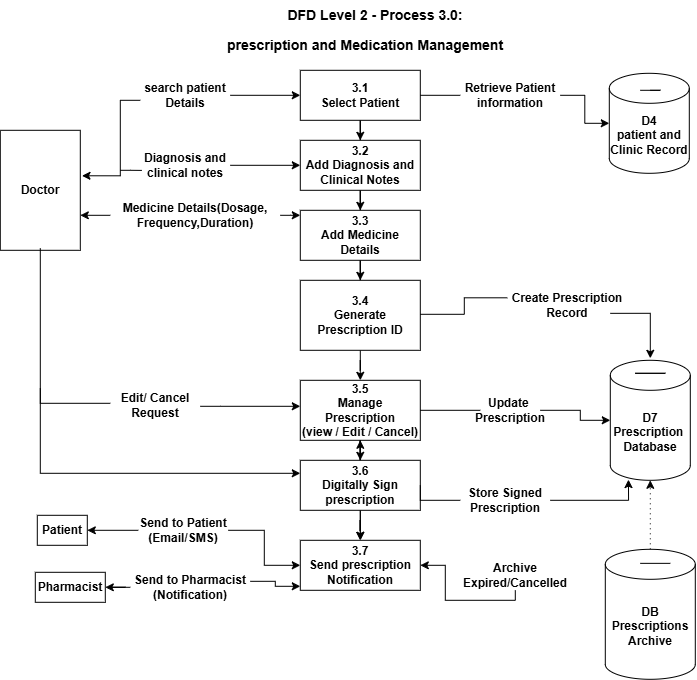

The diagram above was exported from draw.io. Its source (the exported page's mxGraphModel, read from the mxfile embedded in the PNG):
<mxGraphModel dx="1288" dy="703" grid="1" gridSize="12" guides="1" tooltips="1" connect="1" arrows="1" fold="1" page="1" pageScale="1" pageWidth="850" pageHeight="1100" math="0" shadow="0">
  <root>
    <mxCell id="0" />
    <mxCell id="1" parent="0" />
    <mxCell id="Og4vdgY9E5WI4XseQgux-2" parent="1" style="text;html=1;whiteSpace=wrap;strokeColor=none;fillColor=none;align=center;verticalAlign=middle;rounded=0;" value="&lt;b&gt;&lt;font style=&quot;font-size: 14px;&quot;&gt;DFD Level 2 - Process 3.0:&lt;/font&gt;&lt;/b&gt;" vertex="1">
      <mxGeometry height="30" width="290" x="293" y="52" as="geometry" />
    </mxCell>
    <mxCell id="Og4vdgY9E5WI4XseQgux-3" parent="1" style="text;html=1;whiteSpace=wrap;strokeColor=none;fillColor=none;align=center;verticalAlign=middle;rounded=0;" value="&lt;b&gt;&lt;font style=&quot;font-size: 14px;&quot;&gt;prescription and Medication Management&lt;/font&gt;&lt;/b&gt;" vertex="1">
      <mxGeometry height="30" width="390" x="233" y="82" as="geometry" />
    </mxCell>
    <mxCell id="Og4vdgY9E5WI4XseQgux-14" edge="1" parent="1" source="Og4vdgY9E5WI4XseQgux-4" style="edgeStyle=orthogonalEdgeStyle;rounded=0;orthogonalLoop=1;jettySize=auto;html=1;" target="Og4vdgY9E5WI4XseQgux-5" value="">
      <mxGeometry relative="1" as="geometry" />
    </mxCell>
    <mxCell id="Og4vdgY9E5WI4XseQgux-4" parent="1" style="rounded=0;whiteSpace=wrap;html=1;" value="&lt;b&gt;3.1&lt;/b&gt;&lt;div&gt;&lt;b&gt;Select Patient&lt;/b&gt;&lt;/div&gt;" vertex="1">
      <mxGeometry height="50" width="120" x="363" y="122" as="geometry" />
    </mxCell>
    <mxCell id="Og4vdgY9E5WI4XseQgux-15" edge="1" parent="1" source="Og4vdgY9E5WI4XseQgux-5" style="edgeStyle=orthogonalEdgeStyle;rounded=0;orthogonalLoop=1;jettySize=auto;html=1;" target="Og4vdgY9E5WI4XseQgux-6" value="">
      <mxGeometry relative="1" as="geometry" />
    </mxCell>
    <mxCell id="Og4vdgY9E5WI4XseQgux-23" edge="1" parent="1" source="Og4vdgY9E5WI4XseQgux-5" style="edgeStyle=orthogonalEdgeStyle;rounded=0;orthogonalLoop=1;jettySize=auto;html=1;exitX=0.5;exitY=0;exitDx=0;exitDy=0;">
      <mxGeometry relative="1" as="geometry">
        <mxPoint x="423" y="192" as="targetPoint" />
      </mxGeometry>
    </mxCell>
    <mxCell id="Og4vdgY9E5WI4XseQgux-5" parent="1" style="rounded=0;whiteSpace=wrap;html=1;" value="&lt;b&gt;3.2&lt;/b&gt;&lt;div&gt;&lt;b&gt;Add Diagnosis and Clinical Notes&lt;/b&gt;&lt;/div&gt;" vertex="1">
      <mxGeometry height="50" width="120" x="363" y="192" as="geometry" />
    </mxCell>
    <mxCell id="Og4vdgY9E5WI4XseQgux-17" edge="1" parent="1" source="Og4vdgY9E5WI4XseQgux-6" style="edgeStyle=orthogonalEdgeStyle;rounded=0;orthogonalLoop=1;jettySize=auto;html=1;" target="Og4vdgY9E5WI4XseQgux-7" value="">
      <mxGeometry relative="1" as="geometry" />
    </mxCell>
    <mxCell id="Og4vdgY9E5WI4XseQgux-6" parent="1" style="rounded=0;whiteSpace=wrap;html=1;" value="&lt;b&gt;3.3&lt;/b&gt;&lt;div&gt;&lt;b&gt;Add Medicine Details&lt;/b&gt;&lt;/div&gt;" vertex="1">
      <mxGeometry height="50" width="120" x="363" y="262" as="geometry" />
    </mxCell>
    <mxCell id="Og4vdgY9E5WI4XseQgux-18" edge="1" parent="1" source="Og4vdgY9E5WI4XseQgux-7" style="edgeStyle=orthogonalEdgeStyle;rounded=0;orthogonalLoop=1;jettySize=auto;html=1;" target="Og4vdgY9E5WI4XseQgux-8" value="">
      <mxGeometry relative="1" as="geometry" />
    </mxCell>
    <mxCell id="Og4vdgY9E5WI4XseQgux-7" parent="1" style="rounded=0;whiteSpace=wrap;html=1;" value="&lt;b&gt;3.4&lt;/b&gt;&lt;div&gt;&lt;b&gt;Generate Prescription ID&lt;/b&gt;&lt;/div&gt;" vertex="1">
      <mxGeometry height="70" width="120" x="363" y="332" as="geometry" />
    </mxCell>
    <mxCell id="Og4vdgY9E5WI4XseQgux-20" edge="1" parent="1" source="Og4vdgY9E5WI4XseQgux-8" style="edgeStyle=orthogonalEdgeStyle;rounded=0;orthogonalLoop=1;jettySize=auto;html=1;" target="Og4vdgY9E5WI4XseQgux-9" value="">
      <mxGeometry relative="1" as="geometry" />
    </mxCell>
    <mxCell id="Og4vdgY9E5WI4XseQgux-8" parent="1" style="rounded=0;whiteSpace=wrap;html=1;" value="&lt;b&gt;3.5&lt;/b&gt;&lt;div&gt;&lt;b&gt;Manage Prescription&lt;/b&gt;&lt;div&gt;&lt;b&gt;(view / Edit / Cancel)&lt;/b&gt;&lt;/div&gt;&lt;/div&gt;" vertex="1">
      <mxGeometry height="60" width="120" x="363" y="432" as="geometry" />
    </mxCell>
    <mxCell id="Og4vdgY9E5WI4XseQgux-21" edge="1" parent="1" source="Og4vdgY9E5WI4XseQgux-9" style="edgeStyle=orthogonalEdgeStyle;rounded=0;orthogonalLoop=1;jettySize=auto;html=1;" target="Og4vdgY9E5WI4XseQgux-10" value="">
      <mxGeometry relative="1" as="geometry" />
    </mxCell>
    <mxCell id="Og4vdgY9E5WI4XseQgux-26" edge="1" parent="1" source="Og4vdgY9E5WI4XseQgux-9" style="edgeStyle=orthogonalEdgeStyle;rounded=0;orthogonalLoop=1;jettySize=auto;html=1;" target="Og4vdgY9E5WI4XseQgux-8" value="">
      <mxGeometry relative="1" as="geometry" />
    </mxCell>
    <mxCell id="Og4vdgY9E5WI4XseQgux-27" edge="1" parent="1" source="Og4vdgY9E5WI4XseQgux-9" style="edgeStyle=orthogonalEdgeStyle;rounded=0;orthogonalLoop=1;jettySize=auto;html=1;" target="Og4vdgY9E5WI4XseQgux-10" value="">
      <mxGeometry relative="1" as="geometry" />
    </mxCell>
    <mxCell id="Og4vdgY9E5WI4XseQgux-9" parent="1" style="rounded=0;whiteSpace=wrap;html=1;" value="&lt;b&gt;3.6&lt;/b&gt;&lt;div&gt;&lt;b&gt;Digitally Sign prescription&lt;/b&gt;&lt;/div&gt;" vertex="1">
      <mxGeometry height="50" width="120" x="363" y="512" as="geometry" />
    </mxCell>
    <mxCell id="Og4vdgY9E5WI4XseQgux-10" parent="1" style="rounded=0;whiteSpace=wrap;html=1;" value="&lt;b&gt;3.7&lt;/b&gt;&lt;div&gt;&lt;b&gt;Send prescription Notification&lt;/b&gt;&lt;/div&gt;" vertex="1">
      <mxGeometry height="50" width="120" x="363" y="592" as="geometry" />
    </mxCell>
    <mxCell id="Og4vdgY9E5WI4XseQgux-30" parent="1" style="rounded=0;whiteSpace=wrap;html=1;direction=south;" value="&lt;b&gt;&lt;font style=&quot;font-size: 12px;&quot;&gt;Doctor&lt;/font&gt;&lt;/b&gt;" vertex="1">
      <mxGeometry height="120" width="80" x="63" y="182" as="geometry" />
    </mxCell>
    <mxCell id="Og4vdgY9E5WI4XseQgux-34" edge="1" parent="1" style="edgeStyle=orthogonalEdgeStyle;rounded=0;orthogonalLoop=1;jettySize=auto;html=1;entryX=0.379;entryY=-0.021;entryDx=0;entryDy=0;entryPerimeter=0;" target="Og4vdgY9E5WI4XseQgux-30" value="">
      <mxGeometry relative="1" as="geometry">
        <Array as="points">
          <mxPoint x="183" y="152" />
          <mxPoint x="183" y="227.51" />
        </Array>
        <mxPoint x="203" y="152.00298701298698" as="sourcePoint" />
        <mxPoint x="163" y="226.98999999999995" as="targetPoint" />
      </mxGeometry>
    </mxCell>
    <mxCell id="Og4vdgY9E5WI4XseQgux-39" edge="1" parent="1" source="Og4vdgY9E5WI4XseQgux-31" style="edgeStyle=orthogonalEdgeStyle;rounded=0;orthogonalLoop=1;jettySize=auto;html=1;" target="Og4vdgY9E5WI4XseQgux-4" value="">
      <mxGeometry relative="1" as="geometry" />
    </mxCell>
    <mxCell id="Og4vdgY9E5WI4XseQgux-31" parent="1" style="text;html=1;whiteSpace=wrap;strokeColor=none;fillColor=none;align=center;verticalAlign=middle;rounded=0;" value="&lt;b&gt;search patient&lt;/b&gt;&lt;div&gt;&lt;b&gt;Details&lt;/b&gt;&lt;/div&gt;" vertex="1">
      <mxGeometry height="30" width="90" x="203" y="132" as="geometry" />
    </mxCell>
    <mxCell id="Og4vdgY9E5WI4XseQgux-44" edge="1" parent="1" source="Og4vdgY9E5WI4XseQgux-40" style="edgeStyle=orthogonalEdgeStyle;rounded=0;orthogonalLoop=1;jettySize=auto;html=1;" target="Og4vdgY9E5WI4XseQgux-5" value="">
      <mxGeometry relative="1" as="geometry" />
    </mxCell>
    <mxCell id="Og4vdgY9E5WI4XseQgux-40" parent="1" style="text;html=1;whiteSpace=wrap;strokeColor=none;fillColor=none;align=center;verticalAlign=middle;rounded=0;" value="&lt;b&gt;Diagnosis and clinical notes&lt;/b&gt;" vertex="1">
      <mxGeometry height="30" width="90" x="203" y="202" as="geometry" />
    </mxCell>
    <mxCell id="Og4vdgY9E5WI4XseQgux-50" edge="1" parent="1" style="endArrow=none;html=1;rounded=0;entryX=0.017;entryY=0.67;entryDx=0;entryDy=0;entryPerimeter=0;" target="Og4vdgY9E5WI4XseQgux-40" value="">
      <mxGeometry height="50" relative="1" width="50" as="geometry">
        <Array as="points">
          <mxPoint x="193" y="222" />
        </Array>
        <mxPoint x="183" y="222" as="sourcePoint" />
        <mxPoint x="213" y="212" as="targetPoint" />
      </mxGeometry>
    </mxCell>
    <mxCell id="Og4vdgY9E5WI4XseQgux-53" edge="1" parent="1" source="Og4vdgY9E5WI4XseQgux-51" style="edgeStyle=orthogonalEdgeStyle;rounded=0;orthogonalLoop=1;jettySize=auto;html=1;" target="Og4vdgY9E5WI4XseQgux-6" value="">
      <mxGeometry relative="1" as="geometry">
        <Array as="points">
          <mxPoint x="353" y="267" />
          <mxPoint x="353" y="267" />
        </Array>
      </mxGeometry>
    </mxCell>
    <mxCell id="Og4vdgY9E5WI4XseQgux-55" edge="1" parent="1" source="Og4vdgY9E5WI4XseQgux-51" style="edgeStyle=orthogonalEdgeStyle;rounded=0;orthogonalLoop=1;jettySize=auto;html=1;" target="Og4vdgY9E5WI4XseQgux-30" value="">
      <mxGeometry relative="1" as="geometry">
        <Array as="points">
          <mxPoint x="143" y="267.02" />
          <mxPoint x="143" y="267.02" />
        </Array>
      </mxGeometry>
    </mxCell>
    <mxCell id="Og4vdgY9E5WI4XseQgux-51" parent="1" style="text;html=1;whiteSpace=wrap;strokeColor=none;fillColor=none;align=center;verticalAlign=middle;rounded=0;" value="&lt;b&gt;Medicine Details&lt;/b&gt;&lt;b style=&quot;background-color: transparent; color: light-dark(rgb(0, 0, 0), rgb(255, 255, 255));&quot;&gt;(Dosage, Frequency,Duration)&lt;/b&gt;" vertex="1">
      <mxGeometry height="30" width="170" x="173" y="252" as="geometry" />
    </mxCell>
    <mxCell id="Og4vdgY9E5WI4XseQgux-63" edge="1" parent="1" style="edgeStyle=orthogonalEdgeStyle;rounded=0;orthogonalLoop=1;jettySize=auto;html=1;" value="">
      <mxGeometry relative="1" as="geometry">
        <Array as="points">
          <mxPoint x="283" y="458" />
          <mxPoint x="283" y="458" />
        </Array>
        <mxPoint x="263" y="458" as="sourcePoint" />
        <mxPoint x="363" y="458" as="targetPoint" />
      </mxGeometry>
    </mxCell>
    <mxCell id="Og4vdgY9E5WI4XseQgux-64" edge="1" parent="1" style="edgeStyle=orthogonalEdgeStyle;rounded=0;orthogonalLoop=1;jettySize=auto;html=1;entryX=1;entryY=0.5;entryDx=0;entryDy=0;startArrow=none;startFill=0;endArrow=none;endFill=0;">
      <mxGeometry relative="1" as="geometry">
        <mxPoint x="173" y="455" as="sourcePoint" />
        <mxPoint x="103" y="300.0000000000001" as="targetPoint" />
      </mxGeometry>
    </mxCell>
    <mxCell id="Og4vdgY9E5WI4XseQgux-62" parent="1" style="text;html=1;whiteSpace=wrap;strokeColor=none;fillColor=none;align=center;verticalAlign=middle;rounded=0;" value="&lt;b&gt;Edit/ Cancel&lt;/b&gt;&lt;div&gt;&lt;b&gt;Request&lt;/b&gt;&lt;/div&gt;" vertex="1">
      <mxGeometry height="30" width="90" x="173" y="442" as="geometry" />
    </mxCell>
    <mxCell id="Og4vdgY9E5WI4XseQgux-69" edge="1" parent="1" style="endArrow=classic;html=1;rounded=0;entryX=0;entryY=0.5;entryDx=0;entryDy=0;endFill=1;" value="">
      <mxGeometry height="50" relative="1" width="50" as="geometry">
        <Array as="points">
          <mxPoint x="103" y="525" />
        </Array>
        <mxPoint x="103" y="440" as="sourcePoint" />
        <mxPoint x="363" y="525" as="targetPoint" />
      </mxGeometry>
    </mxCell>
    <mxCell id="Og4vdgY9E5WI4XseQgux-72" parent="1" style="rounded=0;whiteSpace=wrap;html=1;" value="&lt;b&gt;Patient&lt;/b&gt;" vertex="1">
      <mxGeometry height="30" width="50" x="100" y="567" as="geometry" />
    </mxCell>
    <mxCell id="Og4vdgY9E5WI4XseQgux-73" parent="1" style="rounded=0;whiteSpace=wrap;html=1;" value="&lt;b&gt;Pharmacist&lt;/b&gt;" vertex="1">
      <mxGeometry height="30" width="70" x="98" y="624" as="geometry" />
    </mxCell>
    <mxCell id="Og4vdgY9E5WI4XseQgux-77" edge="1" parent="1" source="Og4vdgY9E5WI4XseQgux-76" style="edgeStyle=orthogonalEdgeStyle;rounded=0;orthogonalLoop=1;jettySize=auto;html=1;entryX=1;entryY=0.5;entryDx=0;entryDy=0;" target="Og4vdgY9E5WI4XseQgux-72" value="">
      <mxGeometry relative="1" as="geometry">
        <Array as="points" />
      </mxGeometry>
    </mxCell>
    <mxCell id="Og4vdgY9E5WI4XseQgux-78" edge="1" parent="1" source="Og4vdgY9E5WI4XseQgux-76" style="edgeStyle=orthogonalEdgeStyle;rounded=0;orthogonalLoop=1;jettySize=auto;html=1;" target="Og4vdgY9E5WI4XseQgux-10" value="">
      <mxGeometry relative="1" as="geometry" />
    </mxCell>
    <mxCell id="Og4vdgY9E5WI4XseQgux-76" parent="1" style="text;html=1;whiteSpace=wrap;strokeColor=none;fillColor=none;align=center;verticalAlign=middle;rounded=0;" value="&lt;b&gt;Send to Patient&lt;/b&gt;&lt;div&gt;&lt;b&gt;(Email/SMS)&lt;/b&gt;&lt;/div&gt;" vertex="1">
      <mxGeometry height="30" width="90" x="201" y="567" as="geometry" />
    </mxCell>
    <mxCell id="Og4vdgY9E5WI4XseQgux-80" edge="1" parent="1" source="Og4vdgY9E5WI4XseQgux-79" style="edgeStyle=orthogonalEdgeStyle;rounded=0;orthogonalLoop=1;jettySize=auto;html=1;" target="Og4vdgY9E5WI4XseQgux-73" value="">
      <mxGeometry relative="1" as="geometry" />
    </mxCell>
    <mxCell id="Og4vdgY9E5WI4XseQgux-81" edge="1" parent="1" style="edgeStyle=orthogonalEdgeStyle;rounded=0;orthogonalLoop=1;jettySize=auto;html=1;" value="">
      <mxGeometry relative="1" as="geometry">
        <Array as="points">
          <mxPoint x="338.02" y="633.02" />
          <mxPoint x="338.02" y="638" />
        </Array>
        <mxPoint x="313" y="633.0222222222222" as="sourcePoint" />
        <mxPoint x="363" y="638" as="targetPoint" />
      </mxGeometry>
    </mxCell>
    <mxCell id="Og4vdgY9E5WI4XseQgux-79" parent="1" style="text;html=1;whiteSpace=wrap;strokeColor=none;fillColor=none;align=center;verticalAlign=middle;rounded=0;" value="&lt;b&gt;Send to Pharmacist&lt;/b&gt;&lt;div&gt;&lt;b&gt;(Notification)&lt;/b&gt;&lt;/div&gt;" vertex="1">
      <mxGeometry height="30" width="120" x="193" y="624" as="geometry" />
    </mxCell>
    <mxCell id="Og4vdgY9E5WI4XseQgux-84" parent="1" style="shape=cylinder3;whiteSpace=wrap;html=1;boundedLbl=1;backgroundOutline=1;size=15;" value="&lt;b&gt;D4&lt;/b&gt;&lt;div&gt;&lt;b&gt;patient and&lt;/b&gt;&lt;/div&gt;&lt;div&gt;&lt;b&gt;Clinic Record&lt;/b&gt;&lt;/div&gt;" vertex="1">
      <mxGeometry height="100" width="80" x="672" y="125" as="geometry" />
    </mxCell>
    <mxCell id="Og4vdgY9E5WI4XseQgux-86" edge="1" parent="1" source="Og4vdgY9E5WI4XseQgux-85" style="edgeStyle=orthogonalEdgeStyle;rounded=0;orthogonalLoop=1;jettySize=auto;html=1;endArrow=none;endFill=0;" target="Og4vdgY9E5WI4XseQgux-4" value="">
      <mxGeometry relative="1" as="geometry" />
    </mxCell>
    <mxCell id="Og4vdgY9E5WI4XseQgux-87" edge="1" parent="1" source="Og4vdgY9E5WI4XseQgux-85" style="edgeStyle=orthogonalEdgeStyle;rounded=0;orthogonalLoop=1;jettySize=auto;html=1;" target="Og4vdgY9E5WI4XseQgux-84" value="">
      <mxGeometry relative="1" as="geometry" />
    </mxCell>
    <mxCell id="Og4vdgY9E5WI4XseQgux-85" parent="1" style="text;html=1;whiteSpace=wrap;strokeColor=none;fillColor=none;align=center;verticalAlign=middle;rounded=0;" value="&lt;b&gt;Retrieve Patient&lt;/b&gt;&lt;div&gt;&lt;b&gt;information&lt;/b&gt;&lt;/div&gt;" vertex="1">
      <mxGeometry height="30" width="100" x="523" y="132" as="geometry" />
    </mxCell>
    <mxCell id="Og4vdgY9E5WI4XseQgux-89" edge="1" parent="1" style="endArrow=none;html=1;rounded=0;" value="">
      <mxGeometry height="50" relative="1" width="50" as="geometry">
        <Array as="points">
          <mxPoint x="703" y="142" />
          <mxPoint x="723" y="142" />
        </Array>
        <mxPoint x="703" y="142" as="sourcePoint" />
        <mxPoint x="713" y="142" as="targetPoint" />
      </mxGeometry>
    </mxCell>
    <mxCell id="Og4vdgY9E5WI4XseQgux-94" edge="1" parent="1" source="Og4vdgY9E5WI4XseQgux-90" style="edgeStyle=orthogonalEdgeStyle;rounded=0;orthogonalLoop=1;jettySize=auto;html=1;endArrow=none;endFill=0;exitX=0;exitY=0.25;exitDx=0;exitDy=0;" value="">
      <mxGeometry relative="1" as="geometry">
        <mxPoint x="553" y="356" as="sourcePoint" />
        <mxPoint x="483" y="366" as="targetPoint" />
      </mxGeometry>
    </mxCell>
    <mxCell id="Og4vdgY9E5WI4XseQgux-99" edge="1" parent="1" style="edgeStyle=orthogonalEdgeStyle;rounded=0;orthogonalLoop=1;jettySize=auto;html=1;">
      <mxGeometry relative="1" as="geometry">
        <mxPoint x="673" y="365.03703703703695" as="sourcePoint" />
        <mxPoint x="713" y="410" as="targetPoint" />
      </mxGeometry>
    </mxCell>
    <mxCell id="Og4vdgY9E5WI4XseQgux-90" parent="1" style="text;html=1;whiteSpace=wrap;strokeColor=none;fillColor=none;align=center;verticalAlign=middle;rounded=0;" value="&lt;b&gt;Create Prescription Record&lt;/b&gt;" vertex="1">
      <mxGeometry height="30" width="120" x="570" y="342" as="geometry" />
    </mxCell>
    <mxCell id="Og4vdgY9E5WI4XseQgux-91" parent="1" style="shape=cylinder3;whiteSpace=wrap;html=1;boundedLbl=1;backgroundOutline=1;size=15;" value="&lt;b&gt;D7&lt;/b&gt;&lt;div&gt;&lt;b&gt;Prescription&amp;nbsp;&lt;/b&gt;&lt;/div&gt;&lt;div&gt;&lt;b&gt;Database&lt;/b&gt;&lt;/div&gt;" vertex="1">
      <mxGeometry height="120" width="80" x="673" y="412" as="geometry" />
    </mxCell>
    <mxCell id="Og4vdgY9E5WI4XseQgux-114" edge="1" parent="1" source="Og4vdgY9E5WI4XseQgux-92" style="edgeStyle=orthogonalEdgeStyle;rounded=0;orthogonalLoop=1;jettySize=auto;html=1;dashed=1;dashPattern=1 4;" target="Og4vdgY9E5WI4XseQgux-91" value="">
      <mxGeometry relative="1" as="geometry" />
    </mxCell>
    <mxCell id="Og4vdgY9E5WI4XseQgux-92" parent="1" style="shape=cylinder3;whiteSpace=wrap;html=1;boundedLbl=1;backgroundOutline=1;size=15;" value="&lt;b&gt;DB&lt;/b&gt;&lt;div&gt;&lt;b&gt;Prescriptions&lt;/b&gt;&lt;/div&gt;&lt;div&gt;&lt;b&gt;Archive&lt;/b&gt;&lt;/div&gt;" vertex="1">
      <mxGeometry height="130" width="90" x="668" y="601" as="geometry" />
    </mxCell>
    <mxCell id="Og4vdgY9E5WI4XseQgux-101" edge="1" parent="1" source="Og4vdgY9E5WI4XseQgux-100" style="edgeStyle=orthogonalEdgeStyle;rounded=0;orthogonalLoop=1;jettySize=auto;html=1;" target="Og4vdgY9E5WI4XseQgux-91" value="">
      <mxGeometry relative="1" as="geometry">
        <Array as="points">
          <mxPoint x="643" y="462" />
          <mxPoint x="643" y="472" />
        </Array>
      </mxGeometry>
    </mxCell>
    <mxCell id="Og4vdgY9E5WI4XseQgux-102" edge="1" parent="1" source="Og4vdgY9E5WI4XseQgux-100" style="edgeStyle=orthogonalEdgeStyle;rounded=0;orthogonalLoop=1;jettySize=auto;html=1;endArrow=none;endFill=0;" target="Og4vdgY9E5WI4XseQgux-8" value="">
      <mxGeometry relative="1" as="geometry" />
    </mxCell>
    <mxCell id="Og4vdgY9E5WI4XseQgux-100" parent="1" style="text;html=1;whiteSpace=wrap;strokeColor=none;fillColor=none;align=center;verticalAlign=middle;rounded=0;" value="&lt;b&gt;Update&amp;nbsp;&lt;/b&gt;&lt;div&gt;&lt;b&gt;Prescription&lt;/b&gt;&lt;/div&gt;" vertex="1">
      <mxGeometry height="30" width="60" x="543" y="447" as="geometry" />
    </mxCell>
    <mxCell id="Og4vdgY9E5WI4XseQgux-104" edge="1" parent="1" style="endArrow=none;html=1;rounded=0;" value="">
      <mxGeometry height="50" relative="1" width="50" as="geometry">
        <Array as="points">
          <mxPoint x="728" y="425" />
        </Array>
        <mxPoint x="698" y="425" as="sourcePoint" />
        <mxPoint x="698" y="425" as="targetPoint" />
      </mxGeometry>
    </mxCell>
    <mxCell id="Og4vdgY9E5WI4XseQgux-107" edge="1" parent="1" style="edgeStyle=orthogonalEdgeStyle;rounded=0;orthogonalLoop=1;jettySize=auto;html=1;endArrow=none;endFill=0;" value="">
      <mxGeometry relative="1" as="geometry">
        <Array as="points">
          <mxPoint x="483" y="552" />
        </Array>
        <mxPoint x="523" y="552" as="sourcePoint" />
        <mxPoint x="483" y="537.0256410256411" as="targetPoint" />
      </mxGeometry>
    </mxCell>
    <mxCell id="Og4vdgY9E5WI4XseQgux-105" parent="1" style="text;html=1;whiteSpace=wrap;strokeColor=none;fillColor=none;align=center;verticalAlign=middle;rounded=0;" value="&lt;b&gt;Store Signed&lt;/b&gt;&lt;div&gt;&lt;b&gt;Prescription&lt;/b&gt;&lt;/div&gt;" vertex="1">
      <mxGeometry height="30" width="90" x="523" y="537" as="geometry" />
    </mxCell>
    <mxCell id="Og4vdgY9E5WI4XseQgux-108" edge="1" parent="1" source="Og4vdgY9E5WI4XseQgux-105" style="edgeStyle=orthogonalEdgeStyle;rounded=0;orthogonalLoop=1;jettySize=auto;html=1;entryX=0.227;entryY=0.994;entryDx=0;entryDy=0;entryPerimeter=0;" target="Og4vdgY9E5WI4XseQgux-91">
      <mxGeometry relative="1" as="geometry" />
    </mxCell>
    <mxCell id="Og4vdgY9E5WI4XseQgux-110" edge="1" parent="1" source="Og4vdgY9E5WI4XseQgux-109" style="edgeStyle=orthogonalEdgeStyle;rounded=0;orthogonalLoop=1;jettySize=auto;html=1;" target="Og4vdgY9E5WI4XseQgux-10" value="">
      <mxGeometry relative="1" as="geometry">
        <Array as="points">
          <mxPoint x="578" y="652" />
          <mxPoint x="508" y="652" />
          <mxPoint x="508" y="617" />
        </Array>
      </mxGeometry>
    </mxCell>
    <mxCell id="Og4vdgY9E5WI4XseQgux-109" parent="1" style="text;html=1;whiteSpace=wrap;strokeColor=none;fillColor=none;align=center;verticalAlign=middle;rounded=0;" value="&lt;b&gt;Archive&lt;/b&gt;&lt;div&gt;&lt;b&gt;Expired/Cancelled&lt;/b&gt;&lt;/div&gt;" vertex="1">
      <mxGeometry height="30" width="90" x="533" y="612" as="geometry" />
    </mxCell>
    <mxCell id="Og4vdgY9E5WI4XseQgux-113" edge="1" parent="1" style="endArrow=none;html=1;rounded=0;exitX=0.333;exitY=0.085;exitDx=0;exitDy=0;exitPerimeter=0;entryX=0.667;entryY=0.085;entryDx=0;entryDy=0;entryPerimeter=0;" value="">
      <mxGeometry height="50" relative="1" width="50" as="geometry">
        <mxPoint x="702.97" y="615.0500000000001" as="sourcePoint" />
        <mxPoint x="733.03" y="615.0500000000001" as="targetPoint" />
      </mxGeometry>
    </mxCell>
  </root>
</mxGraphModel>